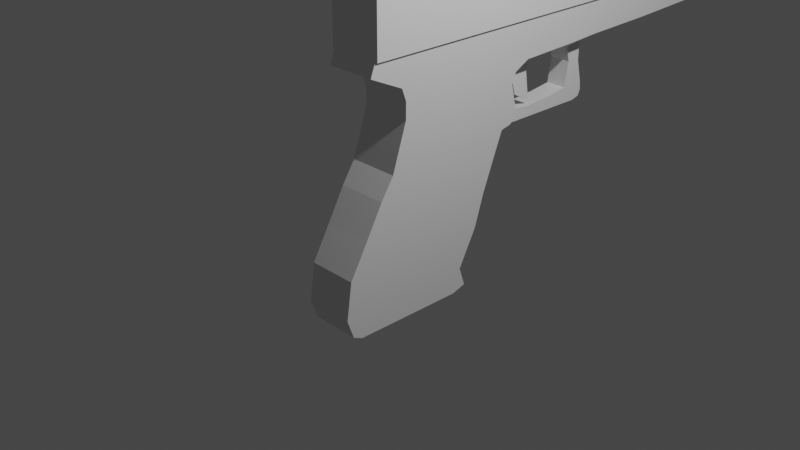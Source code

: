 # Source: oHHHH_NOOHHH_NOOOO2142121314213.blend  (saved by Blender 3.4.6; exported with 4.5.12 LTS)
import bpy
from mathutils import Matrix  # noqa: F401  (used for matrix-valued properties, if any)

bpy.ops.wm.read_factory_settings(use_empty=True)
scene = bpy.context.scene
scene.name = 'Scene'

# ---- collections
col_collection = bpy.data.collections.new('Collection'); scene.collection.children.link(col_collection)

# ---- materials (node trees are filled in below, after node groups)
mat_material = bpy.data.materials.new('Material')
mat_material.alpha_threshold = 0.0
mat_material.use_transparent_shadow = False
mat_material.roughness = 0.5
mat_material.line_color = (0.0, 0.0, 0.0, 1.0)

# ---- material node trees
mat_material.use_nodes = True; mat_material.node_tree.nodes.clear()
_N = mat_material.node_tree.nodes; _L = mat_material.node_tree.links
n0 = _N.new('ShaderNodeOutputMaterial'); n0.name = 'Material Output'; n0.location = (300, 300)
n1 = _N.new('ShaderNodeBsdfPrincipled'); n1.name = 'Principled BSDF'; n1.location = (10, 300)
n1.distribution = 'GGX'
n1.subsurface_method = 'RANDOM_WALK_SKIN'
n1.inputs[3].default_value = 1.45
n1.inputs[27].default_value = (0.0, 0.0, 0.0, 1.0)
n1.inputs[28].default_value = 1.0
_L.new(n1.outputs[0], n0.inputs[0])
n0.is_active_output = True

# ---- world
world_world = bpy.data.worlds.new('World'); scene.world = world_world
world_world.use_nodes = True; world_world.node_tree.nodes.clear()
_N = world_world.node_tree.nodes; _L = world_world.node_tree.links
n0 = _N.new('ShaderNodeOutputWorld'); n0.name = 'World Output'; n0.location = (300, 300)
n1 = _N.new('ShaderNodeBackground'); n1.name = 'Background'; n1.location = (10, 300)
n1.inputs[0].default_value = (0.05088, 0.05088, 0.05088, 1.0)
_L.new(n1.outputs[0], n0.inputs[0])
n0.is_active_output = True
world_world.color = (0.05088, 0.05088, 0.05088)
world_world.use_sun_shadow = False
world_world.sun_shadow_jitter_overblur = 0.0

# ---- cameras
cam_camera = bpy.data.cameras.new('Camera')
cam_camera.clip_end = 100.0
cam_camera.ortho_scale = 7.314

# ---- lights
light_light = bpy.data.lights.new('Light', 'POINT')
light_light.transmission_factor = 0.0
light_light.energy = 1000.0
light_light.shadow_soft_size = 0.1
light_light.shadow_maximum_resolution = 0.006
light_light.use_absolute_resolution = True

# ---- meshes
me_cube = bpy.data.meshes.new('Cube')
me_cube.from_pydata([(0.2811, 1.579, 1.873), (0.2811, 0.5198, -0.9606), (0.2811, -0.5472, 1.873), (0.2811, -0.7676, -0.9606), (0.0, 1.579, 1.873), (0.0, 0.5198, -0.9606), (0.0, -0.5472, 1.873), (0.0, -0.7676, -0.9606), (0.2811, 1.079, 0.4364), (0.0, -0.4947, 0.4364), (0.2811, -0.4947, 0.4364), (0.0, 1.079, 0.4364), (0.2811, 0.8294, -0.2818), (0.2811, -0.895, -0.2818), (0.0, 0.8294, -0.2818), (0.0, -0.895, -0.2818), (0.0, -0.2846, 0.8528), (0.2811, 1.394, 0.8921), (0.2811, -0.2846, 0.8528), (8.744e-18, 1.394, 0.8921), (0.0, -0.6915, 0.07733), (0.2811, 0.9409, 0.07733), (0.2811, -0.6915, 0.07733), (0.0, 0.9409, 0.07733), (0.2811, 0.6131, -0.6956), (0.2811, -0.9535, -0.6956), (0.0, 0.6131, -0.6956), (0.0, -0.9535, -0.6956), (0.2811, 1.191, 0.7203), (0.2811, -0.3437, 0.6702), (1.113e-17, 1.191, 0.7203), (0.0, -0.3437, 0.6702), (0.0, -0.2256, 1.514), (0.2811, 1.553, 1.402), (0.2811, -0.2256, 1.514), (-2.477e-17, 1.553, 1.402), (0.0, -0.6128, 1.693), (0.2811, 1.579, 1.693), (0.2811, -0.6128, 1.693), (0.0, 1.579, 1.693), (0.2811, 1.322, 1.183), (0.2811, -0.1763, 1.183), (0.0, 1.322, 1.183), (0.0, -0.1763, 1.183), (0.1199, 2.664, 0.8528), (0.0, 2.664, 0.8528), (0.1199, 2.641, 0.6975), (6.072e-18, 2.641, 0.6975), (0.1199, 2.387, 0.8528), (0.0, 2.387, 0.8528), (0.0, 2.4, 0.6702), (0.1199, 2.4, 0.6702), (0.2811, 4.466, 1.693), (0.0, 4.466, 1.693), (0.0, 2.609, 1.693), (0.2811, 2.609, 1.693), (-1.312e-17, 1.785, 0.7937), (0.1199, 1.818, 0.6702), (0.1199, 1.785, 0.7937), (0.0, 1.818, 0.6702), (0.2811, 4.466, 1.873), (0.0, 4.466, 1.873), (0.2811, 4.394, 1.507), (-1.457e-18, 4.394, 1.507), (1.133e-18, 2.647, 1.446), (0.2811, 2.647, 1.446), (0.0, 2.609, 1.873), (0.2811, 2.609, 1.873), (-1.02e-17, 3.518, 1.468), (0.2811, 3.518, 1.468), (0.0, 2.664, 0.8528), (0.0, 2.387, 0.8528), (0.2811, 2.282, 1.425), (-3.572e-18, 2.282, 1.425), (0.1199, 2.435, 1.141), (5.222e-18, 2.435, 1.141), (1.602e-18, 2.599, 1.125), (0.1199, 2.599, 1.125), (-8.015e-18, 1.544, 0.8167), (0.1199, 1.527, 0.6702), (0.1199, 1.544, 0.8167), (0.0, 1.527, 0.6702), (0.1199, 2.112, 0.8167), (0.0, 2.109, 0.6702), (-8.015e-18, 2.112, 0.8167), (0.1199, 2.109, 0.6702), (5.829e-18, -0.1747, 1.375), (0.2811, 1.371, 1.306), (0.2811, -0.1747, 1.375), (-9.472e-18, 1.371, 1.306), (1.297e-18, 2.603, 1.333), (0.1199, 2.603, 1.333), (0.1199, 2.391, 1.322), (-1.152e-18, 2.391, 1.322), (0.1199, 2.53, 0.8528), (0.0, 2.543, 0.6702), (0.0, 2.53, 0.8528), (0.1199, 2.543, 0.6702), (3.352e-18, 2.52, 1.133), (0.1199, 2.52, 1.133), (1.137e-19, 2.501, 1.328), (0.1199, 2.501, 1.328), (0.0, -0.3131, 0.7646), (0.2811, 1.272, 0.8351), (0.2811, -0.3131, 0.7646), (1.566e-17, 1.272, 0.8351), (0.1199, 2.671, 0.7646), (0.0, 2.671, 0.7646), (0.1199, 2.393, 0.7646), (0.0, 2.393, 0.7646), (-6.785e-18, 1.801, 0.7341), (0.1199, 1.801, 0.7341), (0.1199, 1.536, 0.746), (-4.146e-18, 1.536, 0.746), (-4.146e-18, 2.111, 0.746), (0.1199, 2.111, 0.746), (0.1199, 2.537, 0.7646), (0.0, 2.537, 0.7646), (0.2811, 0.6876, -0.911), (0.2811, -0.8769, -0.911), (0.0, 0.6876, -0.911), (0.0, -0.8769, -0.911), (3.643e-19, 1.469, 0.8544), (0.2811, 1.318, 0.7477), (1.72e-17, 1.318, 0.7477), (0.2005, 1.469, 0.8544), (0.2811, 1.381, 0.8156), (1.132e-17, 1.381, 0.8156)], [(70, 71)], [(0, 4, 6, 2), (38, 2, 6, 36), (5, 1, 3, 7), (37, 0, 2, 38), (72, 73, 64, 65), (23, 11, 8, 21), (21, 8, 10, 22), (22, 10, 9, 20), (25, 13, 15, 27), (24, 12, 13, 25), (26, 14, 12, 24), (69, 68, 63, 62), (103, 17, 18, 104), (104, 18, 16, 102), (13, 22, 20, 15), (12, 21, 22, 13), (14, 23, 21, 12), (120, 26, 24, 118), (118, 24, 25, 119), (119, 25, 27, 121), (10, 29, 31, 9), (8, 28, 29, 10), (11, 30, 28, 8), (89, 35, 33, 87), (87, 33, 34, 88), (88, 34, 32, 86), (37, 33, 72, 65, 55), (33, 37, 38, 34), (34, 38, 36, 32), (18, 41, 43, 16), (17, 40, 41, 18), (19, 42, 40, 17), (107, 45, 44, 106), (97, 95, 47, 46), (117, 96, 45, 107), (116, 97, 46, 106), (115, 85, 51, 108), (114, 84, 49, 109), (85, 83, 50, 51), (84, 82, 48, 49), (53, 61, 60, 52), (39, 4, 66, 54), (54, 66, 61, 53), (0, 37, 55, 67), (78, 80, 58, 56), (79, 81, 59, 57), (113, 78, 56, 110), (112, 79, 57, 111), (55, 65, 69, 62, 52), (67, 55, 52, 60), (54, 64, 68, 63, 53), (66, 67, 60, 61), (55, 54, 53, 52), (4, 0, 67, 66), (37, 39, 54, 55), (39, 35, 73, 64, 54), (65, 64, 68, 69), (123, 124, 81, 79), (93, 92, 72, 73), (92, 101, 91, 65, 72), (127, 122, 78, 113), (33, 35, 73, 72), (91, 90, 64, 65), (122, 125, 80, 78), (90, 100, 93, 73, 64), (126, 123, 79, 112), (96, 49, 75, 98), (44, 45, 76, 77), (94, 44, 77, 99), (49, 48, 74, 75), (56, 58, 82, 84), (57, 59, 83, 85), (110, 56, 84, 114), (111, 57, 85, 115), (41, 88, 86, 43), (40, 87, 88, 41), (42, 89, 87, 40), (63, 53, 52, 62), (98, 75, 93, 100), (77, 76, 90, 91), (99, 77, 91, 101), (75, 74, 92, 93), (74, 99, 101, 92), (76, 98, 100, 90), (48, 94, 99, 74), (45, 96, 98, 76), (108, 51, 97, 116), (109, 49, 96, 117), (51, 50, 95, 97), (50, 109, 117, 95), (48, 108, 116, 94), (58, 111, 115, 82), (59, 110, 114, 83), (125, 126, 112, 80), (124, 127, 113, 81), (80, 112, 111, 58), (81, 113, 110, 59), (83, 114, 109, 50), (82, 115, 108, 48), (94, 116, 106, 44), (95, 117, 107, 47), (47, 107, 106, 46), (29, 104, 102, 31), (28, 103, 104, 29), (3, 119, 121, 7), (1, 118, 119, 3), (5, 120, 118, 1), (30, 105, 127, 124), (17, 103, 126, 125), (103, 28, 123, 126), (19, 17, 125, 122), (105, 19, 122, 127), (28, 30, 124, 123)])
_uv = me_cube.uv_layers.new(name='UVMap')
_uv.uv.foreach_set('vector', [0.625, 0.5, 0.875, 0.5, 0.875, 0.75, 0.625, 0.75, 0.6094, 0.75, 0.625, 0.75, 0.625, 1.0, 0.6094, 1.0, 0.125, 0.5, 0.375, 0.5, 0.375, 0.75, 0.125, 0.75, 0.6094, 0.5, 0.625, 0.5, 0.625, 0.75, 0.6094, 0.75, 0.5938, 0.5, 0.5938, 0.25, 0.5938, 0.25, 0.5938, 0.5, 0.4688, 0.25, 0.5, 0.25, 0.5, 0.5, 0.4688, 0.5, 0.4688, 0.5, 0.5, 0.5, 0.5, 0.75, 0.4688, 0.75, 0.4688, 0.75, 0.5, 0.75, 0.5, 1.0, 0.4688, 1.0, 0.4062, 0.75, 0.4375, 0.75, 0.4375, 1.0, 0.4062, 1.0, 0.4062, 0.5, 0.4375, 0.5, 0.4375, 0.75, 0.4062, 0.75, 0.4062, 0.25, 0.4375, 0.25, 0.4375, 0.5, 0.4062, 0.5, 0.5938, 0.5, 0.5938, 0.25, 0.5938, 0.25, 0.5938, 0.5, 0.5474, 0.5, 0.5625, 0.5, 0.5625, 0.75, 0.5474, 0.75, 0.5474, 0.75, 0.5625, 0.75, 0.5625, 1.0, 0.5474, 1.0, 0.4375, 0.75, 0.4688, 0.75, 0.4688, 1.0, 0.4375, 1.0, 0.4375, 0.5, 0.4688, 0.5, 0.4688, 0.75, 0.4375, 0.75, 0.4375, 0.25, 0.4688, 0.25, 0.4688, 0.5, 0.4375, 0.5, 0.3848, 0.25, 0.4062, 0.25, 0.4062, 0.5, 0.3848, 0.5, 0.3848, 0.5, 0.4062, 0.5, 0.4062, 0.75, 0.3848, 0.75, 0.3848, 0.75, 0.4062, 0.75, 0.4062, 1.0, 0.3848, 1.0, 0.5, 0.75, 0.5312, 0.75, 0.5312, 1.0, 0.5, 1.0, 0.5, 0.5, 0.5312, 0.5, 0.5312, 0.75, 0.5, 0.75, 0.5, 0.25, 0.5312, 0.25, 0.5312, 0.5, 0.5, 0.5, 0.584, 0.25, 0.5938, 0.25, 0.5938, 0.5, 0.5867, 0.5114, 0.5867, 0.5114, 0.5938, 0.5, 0.5938, 0.75, 0.587, 0.75, 0.587, 0.75, 0.5938, 0.75, 0.5938, 1.0, 0.587, 1.0, 0.6094, 0.5, 0.5938, 0.5, 0.5938, 0.5, 0.5938, 0.5, 0.6094, 0.5, 0.5938, 0.5, 0.6094, 0.5, 0.6094, 0.75, 0.5938, 0.75, 0.5938, 0.75, 0.6094, 0.75, 0.6094, 1.0, 0.5938, 1.0, 0.5625, 0.75, 0.5781, 0.75, 0.5781, 1.0, 0.5625, 1.0, 0.5625, 0.5, 0.5781, 0.5, 0.5781, 0.75, 0.5625, 0.75, 0.5625, 0.25, 0.5781, 0.25, 0.5781, 0.5, 0.5625, 0.5, 0.5474, 0.25, 0.5625, 0.25, 0.5625, 0.5, 0.5474, 0.5, 0.5312, 0.5, 0.5312, 0.25, 0.5312, 0.25, 0.5312, 0.5, 0.0, 0.0, 0.0, 0.0, 0.0, 0.0, 0.0, 0.0, 0.5474, 0.5, 0.5312, 0.5, 0.5312, 0.5, 0.5474, 0.5, 0.5474, 0.5, 0.5312, 0.5, 0.5312, 0.5, 0.5474, 0.5, 0.0, 0.0, 0.0, 0.0, 0.0, 0.0, 0.0, 0.0, 0.5312, 0.5, 0.5312, 0.25, 0.5312, 0.25, 0.5312, 0.5, 0.5625, 0.25, 0.5625, 0.5, 0.5625, 0.5, 0.5625, 0.25, 0.6094, 0.25, 0.625, 0.25, 0.625, 0.5, 0.6094, 0.5, 0.0, 0.0, 0.0, 0.0, 0.0, 0.0, 0.0, 0.0, 0.0, 0.0, 0.0, 0.0, 0.0, 0.0, 0.0, 0.0, 0.625, 0.5, 0.6094, 0.5, 0.6094, 0.5, 0.625, 0.5, 0.5625, 0.25, 0.5625, 0.5, 0.5625, 0.5, 0.5625, 0.25, 0.5312, 0.5, 0.5312, 0.25, 0.5312, 0.25, 0.5312, 0.5, 0.0, 0.0, 0.0, 0.0, 0.0, 0.0, 0.0, 0.0, 0.5474, 0.5, 0.5312, 0.5, 0.5312, 0.5, 0.5474, 0.5, 0.6094, 0.5, 0.5938, 0.5, 0.5938, 0.5, 0.5938, 0.5, 0.6094, 0.5, 0.625, 0.5, 0.6094, 0.5, 0.6094, 0.5, 0.625, 0.5, 0.0, 0.0, 0.0, 0.0, 0.0, 0.0, 0.0, 0.0, 0.0, 0.0, 0.875, 0.5, 0.625, 0.5, 0.625, 0.5, 0.875, 0.5, 0.0, 0.0, 0.0, 0.0, 0.0, 0.0, 0.0, 0.0, 0.875, 0.5, 0.625, 0.5, 0.625, 0.5, 0.875, 0.5, 0.0, 0.0, 0.0, 0.0, 0.0, 0.0, 0.0, 0.0, 0.0, 0.0, 0.0, 0.0, 0.0, 0.0, 0.0, 0.0, 0.0, 0.0, 0.5938, 0.5, 0.5938, 0.25, 0.5938, 0.25, 0.5938, 0.5, 0.5312, 0.5, 0.5312, 0.25, 0.5312, 0.25, 0.5312, 0.5, 0.5625, 0.25, 0.5625, 0.5, 0.5625, 0.5, 0.5625, 0.25, 0.5625, 0.5, 0.5625, 0.5, 0.5625, 0.5, 0.5625, 0.5, 0.5625, 0.5, 0.0, 0.0, 0.0, 0.0, 0.0, 0.0, 0.0, 0.0, 0.5938, 0.5, 0.5938, 0.25, 0.5938, 0.25, 0.5938, 0.5, 0.5625, 0.5, 0.5625, 0.25, 0.5625, 0.25, 0.5625, 0.5, 0.5625, 0.25, 0.5625, 0.5, 0.5625, 0.5, 0.5625, 0.25, 0.0, 0.0, 0.0, 0.0, 0.0, 0.0, 0.0, 0.0, 0.0, 0.0, 0.5474, 0.5, 0.5312, 0.5, 0.5312, 0.5, 0.5474, 0.5, 0.0, 0.0, 0.0, 0.0, 0.0, 0.0, 0.0, 0.0, 0.5625, 0.5, 0.5625, 0.25, 0.5625, 0.25, 0.5625, 0.5, 0.5625, 0.5, 0.5625, 0.5, 0.5625, 0.5, 0.5625, 0.5, 0.5625, 0.25, 0.5625, 0.5, 0.5625, 0.5, 0.5625, 0.25, 0.5625, 0.25, 0.5625, 0.5, 0.5625, 0.5, 0.5625, 0.25, 0.5312, 0.5, 0.5312, 0.25, 0.5312, 0.25, 0.5312, 0.5, 0.0, 0.0, 0.0, 0.0, 0.0, 0.0, 0.0, 0.0, 0.5474, 0.5, 0.5312, 0.5, 0.5312, 0.5, 0.5474, 0.5, 0.5781, 0.75, 0.587, 0.75, 0.587, 1.0, 0.5781, 1.0, 0.5781, 0.5, 0.5867, 0.5114, 0.587, 0.75, 0.5781, 0.75, 0.5781, 0.25, 0.584, 0.25, 0.5867, 0.5114, 0.5781, 0.5, 0.0, 0.0, 0.0, 0.0, 0.0, 0.0, 0.0, 0.0, 0.0, 0.0, 0.0, 0.0, 0.0, 0.0, 0.0, 0.0, 0.5625, 0.5, 0.5625, 0.25, 0.5625, 0.25, 0.5625, 0.5, 0.5625, 0.5, 0.5625, 0.5, 0.5625, 0.5, 0.5625, 0.5, 0.5625, 0.25, 0.5625, 0.5, 0.5625, 0.5, 0.5625, 0.25, 0.5625, 0.5, 0.5625, 0.5, 0.5625, 0.5, 0.5625, 0.5, 0.0, 0.0, 0.0, 0.0, 0.0, 0.0, 0.0, 0.0, 0.5625, 0.5, 0.5625, 0.5, 0.5625, 0.5, 0.5625, 0.5, 0.0, 0.0, 0.0, 0.0, 0.0, 0.0, 0.0, 0.0, 0.5474, 0.5, 0.5312, 0.5, 0.5312, 0.5, 0.5474, 0.5, 0.0, 0.0, 0.0, 0.0, 0.0, 0.0, 0.0, 0.0, 0.5312, 0.5, 0.5312, 0.25, 0.5312, 0.25, 0.5312, 0.5, 0.0, 0.0, 0.0, 0.0, 0.0, 0.0, 0.0, 0.0, 0.5625, 0.5, 0.5474, 0.5, 0.5474, 0.5, 0.5625, 0.5, 0.5625, 0.5, 0.5474, 0.5, 0.5474, 0.5, 0.5625, 0.5, 0.0, 0.0, 0.0, 0.0, 0.0, 0.0, 0.0, 0.0, 0.5625, 0.5, 0.5474, 0.5, 0.5474, 0.5, 0.5625, 0.5, 0.0, 0.0, 0.0, 0.0, 0.0, 0.0, 0.0, 0.0, 0.5625, 0.5, 0.5474, 0.5, 0.5474, 0.5, 0.5625, 0.5, 0.0, 0.0, 0.0, 0.0, 0.0, 0.0, 0.0, 0.0, 0.0, 0.0, 0.0, 0.0, 0.0, 0.0, 0.0, 0.0, 0.5625, 0.5, 0.5474, 0.5, 0.5474, 0.5, 0.5625, 0.5, 0.5625, 0.5, 0.5474, 0.5, 0.5474, 0.5, 0.5625, 0.5, 0.0, 0.0, 0.0, 0.0, 0.0, 0.0, 0.0, 0.0, 0.5312, 0.25, 0.5474, 0.25, 0.5474, 0.5, 0.5312, 0.5, 0.5312, 0.75, 0.5474, 0.75, 0.5474, 1.0, 0.5312, 1.0, 0.5312, 0.5, 0.5474, 0.5, 0.5474, 0.75, 0.5312, 0.75, 0.375, 0.75, 0.3848, 0.75, 0.3848, 1.0, 0.375, 1.0, 0.375, 0.5, 0.3848, 0.5, 0.3848, 0.75, 0.375, 0.75, 0.375, 0.25, 0.3848, 0.25, 0.3848, 0.5, 0.375, 0.5, 0.0, 0.0, 0.0, 0.0, 0.0, 0.0, 0.0, 0.0, 0.5625, 0.5, 0.5474, 0.5, 0.5474, 0.5, 0.5625, 0.5, 0.5474, 0.5, 0.5312, 0.5, 0.5312, 0.5, 0.5474, 0.5, 0.5625, 0.25, 0.5625, 0.5, 0.5625, 0.5, 0.5625, 0.25, 0.0, 0.0, 0.0, 0.0, 0.0, 0.0, 0.0, 0.0, 0.5312, 0.5, 0.5312, 0.25, 0.5312, 0.25, 0.5312, 0.5])
me_cube.materials.append(mat_material)
me_cube.use_mirror_vertex_groups = False
me_cube.update()
me_cube_001 = bpy.data.meshes.new('Cube.001')
me_cube_001.from_pydata([(0.0, -0.05493, -0.1337), (0.0, -0.1665, 0.08118), (-2.623e-17, 0.1796, -0.2059), (4.372e-18, 0.06806, 0.114), (0.09431, -0.05493, -0.1337), (0.09431, -0.1665, 0.08118), (0.09431, 0.1796, -0.2059), (0.09431, 0.06806, 0.114), (-5.829e-18, -0.3621, 0.1866), (4.372e-17, 0.07589, 0.4229), (0.09431, -0.3621, 0.1866), (0.09431, 0.07589, 0.4229)], [], [(11, 9, 8, 10), (2, 3, 7, 6), (6, 7, 5, 4), (4, 5, 1, 0), (2, 6, 4, 0), (5, 7, 11, 10), (3, 1, 8, 9), (1, 5, 10, 8), (7, 3, 9, 11), (2, 0, 1, 3)])
_uv = me_cube_001.uv_layers.new(name='UVMap')
_uv.uv.foreach_set('vector', [0.625, 0.5, 0.875, 0.5, 0.875, 0.75, 0.625, 0.75, 0.375, 0.25, 0.625, 0.25, 0.625, 0.5, 0.375, 0.5, 0.375, 0.5, 0.625, 0.5, 0.625, 0.75, 0.375, 0.75, 0.375, 0.75, 0.625, 0.75, 0.625, 1.0, 0.375, 1.0, 0.125, 0.5, 0.375, 0.5, 0.375, 0.75, 0.125, 0.75, 0.625, 0.75, 0.625, 0.5, 0.625, 0.5, 0.625, 0.75, 0.875, 0.5, 0.875, 0.75, 0.875, 0.75, 0.875, 0.5, 0.625, 1.0, 0.625, 0.75, 0.625, 0.75, 0.7544, 1.0, 0.625, 0.5, 0.625, 0.25, 0.7212, 0.25, 0.625, 0.5, 0.375, 0.25, 0.375, 1.0, 0.875, 0.75, 0.625, 0.25])
me_cube_001.update()
me_cube_003 = bpy.data.meshes.new('Cube.003')
me_cube_003.from_pydata([(0.0, -0.9622, -1.0), (0.3061, -0.7454, -0.3019), (0.0, -0.7454, -0.3019), (0.3061, -0.9622, -1.0), (0.3061, -0.7454, -1.0), (0.0, -0.7454, -1.0), (0.0, -0.9622, -0.3019), (0.3061, -0.9622, -0.3019), (0.0, -0.5842, -0.3019), (0.3061, -0.5842, -1.0), (0.0, -0.5842, -1.0), (0.3061, -0.5842, -0.3019), (0.3061, 3.77, -1.0), (0.0, 3.77, -0.3019), (0.0, 3.77, -1.0), (0.3061, 3.77, -0.3019), (0.3061, 3.947, -1.0), (0.0, 3.947, -0.3059), (0.0, 3.947, -1.0), (0.3061, 3.947, -0.3059), (0.1079, -0.7454, -0.1365), (0.1079, -0.5842, -0.1365), (0.0, 3.77, -0.105), (0.3061, 4.018, -1.0), (0.0, 4.018, -0.3059), (0.0, 4.018, -1.0), (0.3061, 4.018, -0.3059), (0.19, -0.7454, -0.3019), (0.19, -0.5842, -0.3019), (0.19, -0.7454, -0.1365), (0.19, -0.5842, -0.1365), (0.06351, 3.77, -0.3019), (0.06351, 3.947, -0.3059), (0.06351, 3.77, -0.105)], [], [(3, 7, 6, 0), (6, 7, 1, 2), (17, 19, 26, 24), (10, 9, 4, 5), (5, 4, 3, 0), (9, 11, 1, 4), (4, 1, 7, 3), (12, 15, 11, 9), (14, 12, 9, 10), (20, 29, 30, 21), (18, 16, 12, 14), (16, 19, 15, 12), (8, 11, 15, 13), (13, 31, 33, 22), (8, 2, 20, 21), (17, 13, 22), (25, 24, 26, 23), (19, 16, 23, 26), (16, 18, 25, 23), (18, 17, 24, 25), (27, 28, 30, 29), (1, 11, 28, 27), (29, 20, 2, 27), (21, 30, 28, 8), (31, 32, 33), (22, 33, 32, 17), (15, 19, 32, 31)])
_uv = me_cube_003.uv_layers.new(name='UVMap')
_uv.uv.foreach_set('vector', [0.375, 0.75, 0.5082, 0.75, 0.5082, 1.0, 0.375, 1.0, 0.5082, 1.0, 0.5082, 0.75, 0.5082, 0.7394, 0.4865, 0.9574, 0.01887, 0.03713, 0.5082, 0.5093, 0.5082, 0.5093, 0.01887, 0.03713, 0.125, 0.7314, 0.375, 0.7314, 0.375, 0.7394, 0.125, 0.7394, 0.125, 0.7394, 0.375, 0.7394, 0.375, 0.75, 0.125, 0.75, 0.375, 0.7314, 0.5082, 0.7314, 0.5082, 0.7394, 0.375, 0.7394, 0.375, 0.7394, 0.5082, 0.7394, 0.5082, 0.75, 0.375, 0.75, 0.375, 0.5176, 0.5082, 0.5176, 0.5082, 0.7314, 0.375, 0.7314, 0.125, 0.5176, 0.375, 0.5176, 0.375, 0.7314, 0.125, 0.7314, 0.0, 0.0, 0.5082, 0.7394, 0.5082, 0.7314, 0.0, 0.0, 0.125, 0.5093, 0.375, 0.5093, 0.375, 0.5176, 0.125, 0.5176, 0.375, 0.5093, 0.5082, 0.5093, 0.5082, 0.5176, 0.375, 0.5176, 0.4704, 0.9257, 0.5082, 0.7314, 0.5082, 0.5176, 0.03575, 0.07036, 0.0, 0.0, 0.5082, 0.5176, 0.5082, 0.5176, 0.0, 0.0, 0.0, 0.0, 0.0, 0.0, 0.0, 0.0, 0.0, 0.0, 0.0, 0.0, 0.0, 0.0, 0.0, 0.0, 0.125, 0.5093, 0.01887, 0.03713, 0.5082, 0.5093, 0.375, 0.5093, 0.5082, 0.5093, 0.375, 0.5093, 0.375, 0.5093, 0.5082, 0.5093, 0.375, 0.5093, 0.125, 0.5093, 0.125, 0.5093, 0.375, 0.5093, 0.0, 0.0, 0.0, 0.0, 0.0, 0.0, 0.0, 0.0, 0.5082, 0.7394, 0.5082, 0.7314, 0.5082, 0.7314, 0.5082, 0.7394, 0.5082, 0.7394, 0.5082, 0.7314, 0.5082, 0.7314, 0.5082, 0.7394, 0.5082, 0.7394, 0.0, 0.0, 0.0, 0.0, 0.5082, 0.7394, 0.0, 0.0, 0.5082, 0.7314, 0.5082, 0.7314, 0.0, 0.0, 0.5082, 0.5176, 0.5082, 0.5093, 0.5082, 0.5176, 0.0, 0.0, 0.5082, 0.5176, 0.5082, 0.5093, 0.0, 0.0, 0.5082, 0.5176, 0.5082, 0.5093, 0.5082, 0.5093, 0.5082, 0.5176])
me_cube_003.update()
me_cylinder = bpy.data.meshes.new('Cylinder')
me_cylinder.from_pydata([(2.535e-15, 12.42, -1.786), (2.535e-15, 12.42, 9.39), (0.1951, 12.4, -1.786), (0.1951, 12.4, 9.39), (0.3827, 12.34, -1.786), (0.3827, 12.34, 9.39), (0.5556, 12.25, -1.786), (0.5556, 12.25, 9.39), (0.7071, 12.12, -1.786), (0.7071, 12.12, 9.39), (0.8315, 11.97, -1.786), (0.8315, 11.97, 9.39), (0.9239, 11.8, -1.786), (0.9239, 11.8, 9.39), (0.9808, 11.61, -1.786), (0.9808, 11.61, 9.39), (1.0, 11.42, -1.786), (1.0, 11.42, 9.39), (0.9808, 11.22, -1.786), (0.9808, 11.22, 9.39), (0.9239, 11.03, -1.786), (0.9239, 11.03, 9.39), (0.8315, 10.86, -1.786), (0.8315, 10.86, 9.39), (0.7071, 10.71, -1.786), (0.7071, 10.71, 9.39), (0.5556, 10.58, -1.786), (0.5556, 10.58, 9.39), (0.3827, 10.49, -1.786), (0.3827, 10.49, 9.39), (0.1951, 10.44, -1.786), (0.1951, 10.44, 9.39), (2.535e-15, 10.42, -1.786), (2.535e-15, 10.42, 9.39), (-0.1951, 10.44, -1.786), (-0.1951, 10.44, 9.39), (-0.3827, 10.49, -1.786), (-0.3827, 10.49, 9.39), (-0.5556, 10.58, -1.786), (-0.5556, 10.58, 9.39), (-0.7071, 10.71, -1.786), (-0.7071, 10.71, 9.39), (-0.8315, 10.86, -1.786), (-0.8315, 10.86, 9.39), (-0.9239, 11.03, -1.786), (-0.9239, 11.03, 9.39), (-0.9808, 11.22, -1.786), (-0.9808, 11.22, 9.39), (-1.0, 11.42, -1.786), (-1.0, 11.42, 9.39), (-0.9808, 11.61, -1.786), (-0.9808, 11.61, 9.39), (-0.9239, 11.8, -1.786), (-0.9239, 11.8, 9.39), (-0.8315, 11.97, -1.786), (-0.8315, 11.97, 9.39), (-0.7071, 12.12, -1.786), (-0.7071, 12.12, 9.39), (-0.5556, 12.25, -1.786), (-0.5556, 12.25, 9.39), (-0.3827, 12.34, -1.786), (-0.3827, 12.34, 9.39), (-0.1951, 12.4, -1.786), (-0.1951, 12.4, 9.39), (2.535e-15, 12.42, 9.39), (0.1951, 12.4, 9.39), (0.3827, 12.34, 9.39), (0.5556, 12.25, 9.39), (0.7071, 12.12, 9.39), (0.8315, 11.97, 9.39), (0.9239, 11.8, 9.39), (0.9808, 11.61, 9.39), (1.0, 11.42, 9.39), (0.9808, 11.22, 9.39), (0.9239, 11.03, 9.39), (0.8315, 10.86, 9.39), (0.7071, 10.71, 9.39), (0.5556, 10.58, 9.39), (0.3827, 10.49, 9.39), (0.1951, 10.44, 9.39), (2.535e-15, 10.42, 9.39), (-0.1951, 10.44, 9.39), (-0.3827, 10.49, 9.39), (-0.5556, 10.58, 9.39), (-0.7071, 10.71, 9.39), (-0.8315, 10.86, 9.39), (-0.9239, 11.03, 9.39), (-0.9808, 11.22, 9.39), (-1.0, 11.42, 9.39), (-0.9808, 11.61, 9.39), (-0.9239, 11.8, 9.39), (-0.8315, 11.97, 9.39), (-0.7071, 12.12, 9.39), (-0.5556, 12.25, 9.39), (-0.3827, 12.34, 9.39), (-0.1951, 12.4, 9.39)], [], [(0, 1, 3, 2), (2, 3, 5, 4), (4, 5, 7, 6), (6, 7, 9, 8), (8, 9, 11, 10), (10, 11, 13, 12), (12, 13, 15, 14), (14, 15, 17, 16), (16, 17, 19, 18), (18, 19, 21, 20), (20, 21, 23, 22), (22, 23, 25, 24), (24, 25, 27, 26), (26, 27, 29, 28), (28, 29, 31, 30), (30, 31, 33, 32), (32, 33, 35, 34), (34, 35, 37, 36), (36, 37, 39, 38), (38, 39, 41, 40), (40, 41, 43, 42), (42, 43, 45, 44), (44, 45, 47, 46), (46, 47, 49, 48), (48, 49, 51, 50), (50, 51, 53, 52), (52, 53, 55, 54), (54, 55, 57, 56), (56, 57, 59, 58), (58, 59, 61, 60), (60, 61, 63, 62), (62, 63, 1, 0), (0, 2, 4, 6, 8, 10, 12, 14, 16, 18, 20, 22, 24, 26, 28, 30, 32, 34, 36, 38, 40, 42, 44, 46, 48, 50, 52, 54, 56, 58, 60, 62), (65, 64, 95, 94, 93, 92, 91, 90, 89, 88, 87, 86, 85, 84, 83, 82, 81, 80, 79, 78, 77, 76, 75, 74, 73, 72, 71, 70, 69, 68, 67, 66)])
_uv = me_cylinder.uv_layers.new(name='UVMap')
_uv.uv.foreach_set('vector', [1.178, 0.738, 1.178, 1.238, 1.322, 1.238, 1.147, 0.738, 1.147, 0.738, 1.322, 1.238, 1.631, 1.238, 1.466, 0.738, 1.466, 0.738, 1.631, 1.238, 1.912, 1.238, 1.764, 0.738, 1.764, 0.738, 1.912, 1.238, 2.156, 1.238, 2.029, 0.738, 2.029, 0.738, 2.156, 1.238, 2.35, 1.238, 2.25, 0.738, 2.25, 0.738, 2.35, 1.238, 2.486, 1.238, 2.417, 0.738, 2.417, 0.738, 2.486, 1.238, 2.558, 1.238, 2.523, 0.738, 2.523, 0.738, 2.558, 1.238, 2.561, 1.238, 2.561, 0.738, 2.561, 0.738, 2.561, 1.238, 2.495, 1.238, 2.53, 0.738, 2.53, 0.738, 2.495, 1.238, 2.361, 1.238, 2.429, 0.738, 2.429, 0.738, 2.361, 1.238, 2.162, 1.238, 2.261, 0.738, 2.261, 0.738, 2.162, 1.238, 1.906, 1.238, 1.906, 0.738, 1.906, 0.738, 1.906, 1.238, 1.6, 1.238, 1.6, 0.738, 1.6, 0.738, 1.6, 1.238, 1.256, 1.238, 1.256, 0.738, 1.256, 0.738, 1.256, 1.238, 0.8846, 1.238, 0.8846, 0.738, 0.8846, 0.738, 0.8846, 1.238, 0.5, 1.238, 0.5, 0.738, 0.5, 0.738, 0.5, 1.238, 0.1154, 1.238, 0.1154, 0.738, 0.1154, 0.738, 0.1154, 1.238, -0.2556, 1.238, -0.2556, 0.738, -0.2556, 0.738, -0.2556, 1.238, -0.5999, 1.238, -0.5999, 0.738, -0.5999, 0.738, -0.5999, 1.238, -0.9056, 1.238, -0.9056, 0.738, -0.9056, 0.738, -0.9056, 1.238, -1.162, 1.238, -1.261, 0.738, -1.261, 0.738, -1.162, 1.238, -1.361, 1.238, -1.429, 0.738, -1.429, 0.738, -1.361, 1.238, -1.495, 1.238, -1.53, 0.738, -1.53, 0.738, -1.495, 1.238, -1.561, 1.238, -1.561, 0.738, -1.561, 0.738, -1.561, 1.238, -1.558, 1.238, -1.523, 0.738, -1.523, 0.738, -1.558, 1.238, -1.486, 1.238, -1.417, 0.738, -1.417, 0.738, -1.486, 1.238, -1.35, 1.238, -1.25, 0.738, -1.25, 0.738, -1.35, 1.238, -1.156, 1.238, -1.029, 0.738, -1.029, 0.738, -1.156, 1.238, -0.9124, 1.238, -0.7641, 0.738, -0.7641, 0.738, -0.9124, 1.238, -0.6306, 1.238, -0.4658, 0.738, -0.4658, 0.738, -0.6306, 1.238, -0.3221, 1.238, -0.1471, 0.738, -0.1471, 0.738, -0.3221, 1.238, -0.1784, 1.238, -0.1784, 0.738, 0.75, 3.23, 0.7968, 3.225, 0.8418, 3.212, 0.8833, 3.189, 0.9197, 3.16, 0.9496, 3.123, 0.9717, 3.082, 0.9854, 3.037, 0.99, 2.99, 0.9854, 2.943, 0.9717, 2.898, 0.9496, 2.856, 0.9197, 2.82, 0.8833, 2.79, 0.8418, 2.768, 0.7968, 2.754, 0.75, 2.75, 0.7032, 2.754, 0.6582, 2.768, 0.6167, 2.79, 0.5803, 2.82, 0.5504, 2.856, 0.5283, 2.898, 0.5146, 2.943, 0.51, 2.99, 0.5146, 3.037, 0.5283, 3.082, 0.5504, 3.123, 0.5803, 3.16, 0.6167, 3.189, 0.6582, 3.212, 0.7032, 3.225, 0.2968, 3.225, 0.25, 3.23, 0.2032, 3.225, 0.1582, 3.212, 0.1167, 3.189, 0.08029, 3.16, 0.05045, 3.123, 0.02827, 3.082, 0.01461, 3.037, 0.01, 2.99, 0.01461, 2.943, 0.02827, 2.898, 0.05045, 2.856, 0.08029, 2.82, 0.1167, 2.79, 0.1582, 2.768, 0.2032, 2.754, 0.25, 2.75, 0.2968, 2.754, 0.3418, 2.768, 0.3833, 2.79, 0.4197, 2.82, 0.4496, 2.856, 0.4717, 2.898, 0.4854, 2.943, 0.49, 2.99, 0.4854, 3.037, 0.4717, 3.082, 0.4496, 3.123, 0.4197, 3.16, 0.3833, 3.189, 0.3418, 3.212])
me_cylinder.update()

# ---- objects
ob_cube = bpy.data.objects.new('Cube', me_cube)
ob_light = bpy.data.objects.new('Light', light_light)
ob_camera = bpy.data.objects.new('Camera', cam_camera)
ob_empty = bpy.data.objects.new('Empty', None)
ob_cube_001 = bpy.data.objects.new('Cube.001', me_cube_001)
ob_cube_002 = bpy.data.objects.new('Cube.002', me_cube_003)
ob_cylinder = bpy.data.objects.new('Cylinder', me_cylinder)

# ---- transforms, parenting, visibility, modifiers, constraints
ob_cube.location = (0.0, 0.0, 0.0)
ob_cube.lock_rotations_4d = False
ob_cube.empty_display_type = 'ARROWS'
ob_cube.lineart.crease_threshold = 0.0
_m = ob_cube.modifiers.new('Mirror', 'MIRROR')
ob_light.location = (4.076, 1.005, 5.904)
ob_light.rotation_euler = (0.6503, 0.05522, 1.866)
ob_light.lock_rotations_4d = False
ob_light.empty_display_type = 'ARROWS'
ob_light.color = (0.0, 0.0, 0.0, 0.0)
ob_light.lineart.crease_threshold = 0.0
ob_camera.location = (7.359, -6.926, 4.958)
ob_camera.rotation_euler = (1.109, 0.0, 0.8149)
ob_camera.lock_rotations_4d = False
ob_camera.empty_display_type = 'ARROWS'
ob_camera.color = (0.0, 0.0, 0.0, 0.0)
ob_camera.display_type = 'WIRE'
ob_camera.lineart.crease_threshold = 0.0
ob_empty.location = (9.399e-17, 4.75, 0.4233)
ob_empty.rotation_euler = (1.571, 0.0, 1.571)
ob_empty.empty_display_type = 'IMAGE'
ob_empty.empty_display_size = 19.45
ob_empty.empty_image_offset = (-0.4609, -0.5391)
ob_cube_001.location = (2.405e-16, 1.667, 1.083)
ob_cube_001.rotation_euler = (-0.1745, 0.0, 0.0)
_m = ob_cube_001.modifiers.new('Mirror', 'MIRROR')
_m.use_axis = (False, False, False)
ob_cube_002.location = (6.295e-16, 0.4095, 2.835)
_m = ob_cube_002.modifiers.new('Mirror', 'MIRROR')
ob_cylinder.location = (0.0, 4.174, 0.0)
ob_cylinder.rotation_euler = (1.571, 0.0, 0.0)
ob_cylinder.scale = (0.1954, 0.1954, 0.1954)

# ---- collection membership
col_collection.objects.link(ob_cube)
col_collection.objects.link(ob_light)
col_collection.objects.link(ob_camera)
col_collection.objects.link(ob_empty)
col_collection.objects.link(ob_cube_001)
col_collection.objects.link(ob_cube_002)
col_collection.objects.link(ob_cylinder)

# ---- scene / render settings (as saved in the file)
scene.camera = ob_camera
scene.frame_start = 1; scene.frame_end = 10; scene.frame_set(0)
scene.render.engine = 'BLENDER_EEVEE_NEXT'
scene.cycles.sampling_pattern = 'TABULATED_SOBOL'
scene.cycles.use_light_tree = False
scene.view_settings.view_transform = 'Filmic'
bpy.context.view_layer.update()
